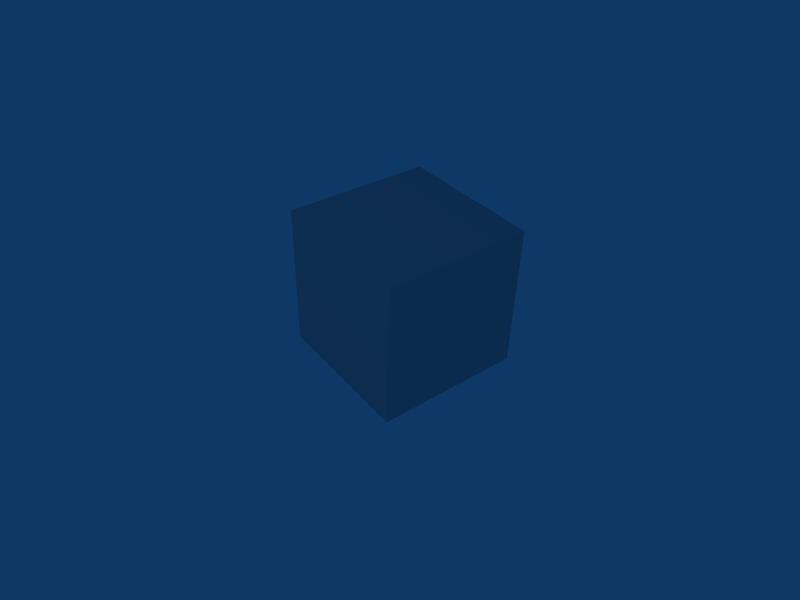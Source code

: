 # Source: sequence_audio.blend  (saved by Blender 2.57.0; exported with 4.5.12 LTS)
import bpy
from mathutils import Matrix  # noqa: F401  (used for matrix-valued properties, if any)

bpy.ops.wm.read_factory_settings(use_empty=True)
scene = bpy.context.scene
scene.name = 'Scene'

# ---- collections
col_collection_1 = bpy.data.collections.new('Collection 1'); scene.collection.children.link(col_collection_1)

# ---- materials (node trees are filled in below, after node groups)
mat_material = bpy.data.materials.new('Material')
mat_material.alpha_threshold = 0.0
mat_material.diffuse_color = (0.7562, 0.7562, 0.7562, 1.0)
mat_material.roughness = 0.5
mat_material.line_color = (0.0, 0.0, 0.0, 1.0)

# ---- material node trees

# ---- world
world_world = bpy.data.worlds.new('World'); scene.world = world_world
world_world.color = (0.05656, 0.2208, 0.4)
world_world.use_sun_shadow = False
world_world.sun_shadow_jitter_overblur = 0.0
world_world.cycles.sampling_method = 'MANUAL'
world_world.cycles.sample_map_resolution = 256

# ---- cameras
cam_camera = bpy.data.cameras.new('Camera')
cam_camera.passepartout_alpha = 0.2
cam_camera.clip_end = 100.0
cam_camera.lens = 35.0
cam_camera.ortho_scale = 7.314
cam_camera.show_passepartout = False
cam_camera.show_safe_areas = True
cam_camera.dof.focus_distance = 0.0
cam_camera.dof.aperture_fstop = 128.0

# ---- lights
light_spot = bpy.data.lights.new('Spot', 'POINT')
light_spot.transmission_factor = 0.0
light_spot.cutoff_distance = 30.0
light_spot.energy = 100.0
light_spot.shadow_buffer_clip_start = 8.0
light_spot.shadow_soft_size = 1.0
light_spot.shadow_maximum_resolution = 0.006
light_spot.use_absolute_resolution = True
light_spot.cycles.use_multiple_importance_sampling = False

# ---- meshes
me_cube = bpy.data.meshes.new('Cube')
me_cube.from_pydata([(1.0, 1.0, -1.0), (1.0, -1.0, -1.0), (-1.0, -1.0, -1.0), (-1.0, 1.0, -1.0), (1.0, 1.0, 1.0), (1.0, -1.0, 1.0), (-1.0, -1.0, 1.0), (-1.0, 1.0, 1.0)], [], [(0, 1, 2, 3), (4, 7, 6, 5), (0, 4, 5, 1), (1, 5, 6, 2), (2, 6, 7, 3), (4, 0, 3, 7)])
me_cube.materials.append(mat_material)
me_cube.use_remesh_preserve_volume = False
me_cube.use_remesh_preserve_attributes = False
me_cube.use_mirror_vertex_groups = False
me_cube.update()

# ---- objects
ob_cube = bpy.data.objects.new('Cube', me_cube)
ob_lamp = bpy.data.objects.new('Lamp', light_spot)
ob_camera = bpy.data.objects.new('Camera', cam_camera)

# ---- transforms, parenting, visibility, modifiers, constraints
ob_cube.location = (0.0, 0.0, 0.0)
ob_cube.lock_rotations_4d = False
ob_cube.empty_display_type = 'ARROWS'
ob_cube.color = (0.0, 0.0, 0.0, 1.0)
ob_cube.lineart.crease_threshold = 0.0
ob_lamp.location = (-9.524e-16, -10.0, 7.0)
ob_lamp.rotation_euler = (0.8296, 9.588e-09, -2.436e-09)
ob_lamp.lock_rotations_4d = False
ob_lamp.empty_display_type = 'ARROWS'
ob_lamp.color = (0.0, 0.0, 0.0, 0.0)
ob_lamp.lineart.crease_threshold = 0.0
ob_camera.location = (6.283, -5.0, 5.867)
ob_camera.rotation_euler = (0.9238, -0.02162, 0.9207)
ob_camera.lock_rotations_4d = False
ob_camera.empty_display_type = 'ARROWS'
ob_camera.color = (0.0, 0.0, 0.0, 0.0)
ob_camera.display_type = 'WIRE'
ob_camera.lineart.crease_threshold = 0.0

# ---- collection membership
col_collection_1.objects.link(ob_cube)
col_collection_1.objects.link(ob_lamp)
col_collection_1.objects.link(ob_camera)

# ---- scene / render settings (as saved in the file)
scene.camera = ob_camera
scene.frame_start = 73; scene.frame_end = 142; scene.frame_set(76)
scene.render.engine = 'BLENDER_EEVEE_NEXT'
scene.render.image_settings.file_format = 'JPEG'
scene.render.image_settings.color_mode = 'RGB'
scene.render.image_settings.compression = 90
scene.render.resolution_x = 640
scene.render.resolution_y = 480
scene.render.resolution_percentage = 50
scene.render.pixel_aspect_x = 100.0
scene.render.pixel_aspect_y = 100.0
scene.render.fps = 25
scene.render.dither_intensity = 0.0
scene.render.use_compositing = False
scene.render.use_sequencer = False
scene.render.bake_margin = 2
scene.render.bake_bias = 0.0
scene.render.use_stamp_time = False
scene.render.use_stamp_date = False
scene.render.use_stamp_frame = False
scene.render.use_stamp_camera = False
scene.render.use_stamp_scene = False
scene.render.use_stamp_filename = False
scene.render.use_stamp_render_time = False
scene.render.stamp_font_size = 0
scene.cycles.use_denoising = False
scene.cycles.samples = 10
scene.cycles.sampling_pattern = 'TABULATED_SOBOL'
scene.cycles.light_sampling_threshold = 0.0
scene.cycles.use_adaptive_sampling = False
scene.cycles.use_light_tree = False
scene.cycles.blur_glossy = 0.0
scene.cycles.volume_bounces = 1
scene.cycles.pixel_filter_type = 'GAUSSIAN'
scene.cycles.sample_clamp_indirect = 0.0
scene.view_settings.view_transform = 'Raw'
bpy.context.view_layer.update()
